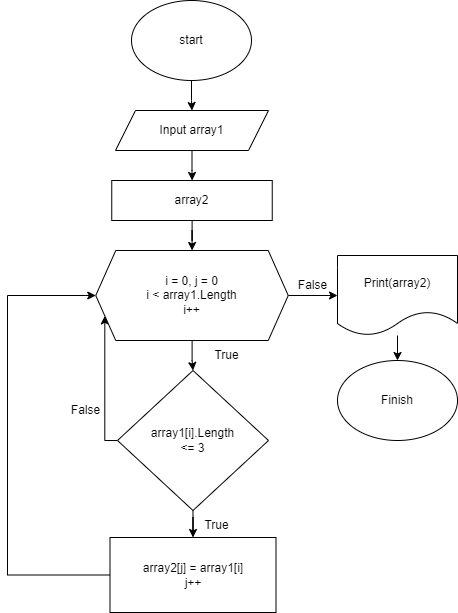

The diagram above was exported from draw.io. Its source (the exported page's mxGraphModel, read from the mxfile embedded in the PNG):
<mxGraphModel dx="1434" dy="764" grid="1" gridSize="10" guides="1" tooltips="1" connect="1" arrows="1" fold="1" page="1" pageScale="1" pageWidth="827" pageHeight="1169" math="0" shadow="0">
  <root>
    <mxCell id="0" />
    <mxCell id="1" parent="0" />
    <mxCell id="4RLlfsIuupn5d4sJ6dRX-5" value="" style="edgeStyle=orthogonalEdgeStyle;rounded=0;orthogonalLoop=1;jettySize=auto;html=1;" parent="1" source="4RLlfsIuupn5d4sJ6dRX-1" target="4RLlfsIuupn5d4sJ6dRX-2" edge="1">
      <mxGeometry relative="1" as="geometry" />
    </mxCell>
    <mxCell id="4RLlfsIuupn5d4sJ6dRX-1" value="start" style="ellipse;whiteSpace=wrap;html=1;" parent="1" vertex="1">
      <mxGeometry x="354" y="10" width="120" height="80" as="geometry" />
    </mxCell>
    <mxCell id="4RLlfsIuupn5d4sJ6dRX-12" value="" style="edgeStyle=orthogonalEdgeStyle;rounded=0;orthogonalLoop=1;jettySize=auto;html=1;" parent="1" source="4RLlfsIuupn5d4sJ6dRX-2" target="4RLlfsIuupn5d4sJ6dRX-11" edge="1">
      <mxGeometry relative="1" as="geometry" />
    </mxCell>
    <mxCell id="4RLlfsIuupn5d4sJ6dRX-2" value="Input array1" style="shape=parallelogram;perimeter=parallelogramPerimeter;whiteSpace=wrap;html=1;fixedSize=1;" parent="1" vertex="1">
      <mxGeometry x="338" y="120" width="153" height="40" as="geometry" />
    </mxCell>
    <mxCell id="4RLlfsIuupn5d4sJ6dRX-9" value="" style="edgeStyle=orthogonalEdgeStyle;rounded=0;orthogonalLoop=1;jettySize=auto;html=1;" parent="1" source="4RLlfsIuupn5d4sJ6dRX-3" target="4RLlfsIuupn5d4sJ6dRX-8" edge="1">
      <mxGeometry relative="1" as="geometry" />
    </mxCell>
    <mxCell id="4RLlfsIuupn5d4sJ6dRX-15" style="edgeStyle=orthogonalEdgeStyle;rounded=0;orthogonalLoop=1;jettySize=auto;html=1;entryX=0;entryY=0.75;entryDx=0;entryDy=0;" parent="1" source="4RLlfsIuupn5d4sJ6dRX-3" target="4RLlfsIuupn5d4sJ6dRX-4" edge="1">
      <mxGeometry relative="1" as="geometry">
        <Array as="points">
          <mxPoint x="327" y="450" />
        </Array>
      </mxGeometry>
    </mxCell>
    <mxCell id="4RLlfsIuupn5d4sJ6dRX-3" value="array1[i].Length&lt;br&gt;&amp;lt;= 3" style="rhombus;whiteSpace=wrap;html=1;" parent="1" vertex="1">
      <mxGeometry x="340" y="380" width="151" height="140" as="geometry" />
    </mxCell>
    <mxCell id="4RLlfsIuupn5d4sJ6dRX-7" value="" style="edgeStyle=orthogonalEdgeStyle;rounded=0;orthogonalLoop=1;jettySize=auto;html=1;" parent="1" source="4RLlfsIuupn5d4sJ6dRX-4" target="4RLlfsIuupn5d4sJ6dRX-3" edge="1">
      <mxGeometry relative="1" as="geometry" />
    </mxCell>
    <mxCell id="4RLlfsIuupn5d4sJ6dRX-18" value="" style="edgeStyle=orthogonalEdgeStyle;rounded=0;orthogonalLoop=1;jettySize=auto;html=1;" parent="1" source="4RLlfsIuupn5d4sJ6dRX-4" target="4RLlfsIuupn5d4sJ6dRX-17" edge="1">
      <mxGeometry relative="1" as="geometry" />
    </mxCell>
    <mxCell id="4RLlfsIuupn5d4sJ6dRX-4" value="i = 0, j = 0&lt;br&gt;i &amp;lt; array1.Length&lt;br&gt;i++" style="shape=hexagon;perimeter=hexagonPerimeter2;whiteSpace=wrap;html=1;fixedSize=1;" parent="1" vertex="1">
      <mxGeometry x="318.25" y="260" width="192.5" height="90" as="geometry" />
    </mxCell>
    <mxCell id="4RLlfsIuupn5d4sJ6dRX-14" style="edgeStyle=orthogonalEdgeStyle;rounded=0;orthogonalLoop=1;jettySize=auto;html=1;entryX=0;entryY=0.5;entryDx=0;entryDy=0;" parent="1" source="4RLlfsIuupn5d4sJ6dRX-8" target="4RLlfsIuupn5d4sJ6dRX-4" edge="1">
      <mxGeometry relative="1" as="geometry">
        <Array as="points">
          <mxPoint x="230" y="585" />
          <mxPoint x="230" y="305" />
        </Array>
      </mxGeometry>
    </mxCell>
    <mxCell id="4RLlfsIuupn5d4sJ6dRX-8" value="array2[j] = array1[i]&lt;br&gt;j++" style="rounded=0;whiteSpace=wrap;html=1;" parent="1" vertex="1">
      <mxGeometry x="332.5" y="547" width="166" height="75" as="geometry" />
    </mxCell>
    <mxCell id="4RLlfsIuupn5d4sJ6dRX-10" value="True&lt;br&gt;" style="text;html=1;align=center;verticalAlign=middle;resizable=0;points=[];autosize=1;strokeColor=none;fillColor=none;" parent="1" vertex="1">
      <mxGeometry x="414" y="520" width="50" height="30" as="geometry" />
    </mxCell>
    <mxCell id="4RLlfsIuupn5d4sJ6dRX-13" value="" style="edgeStyle=orthogonalEdgeStyle;rounded=0;orthogonalLoop=1;jettySize=auto;html=1;" parent="1" source="4RLlfsIuupn5d4sJ6dRX-11" target="4RLlfsIuupn5d4sJ6dRX-4" edge="1">
      <mxGeometry relative="1" as="geometry" />
    </mxCell>
    <mxCell id="4RLlfsIuupn5d4sJ6dRX-11" value="array2" style="rounded=0;whiteSpace=wrap;html=1;" parent="1" vertex="1">
      <mxGeometry x="334.25" y="190" width="160.5" height="40" as="geometry" />
    </mxCell>
    <mxCell id="4RLlfsIuupn5d4sJ6dRX-16" value="False" style="text;html=1;align=center;verticalAlign=middle;resizable=0;points=[];autosize=1;strokeColor=none;fillColor=none;" parent="1" vertex="1">
      <mxGeometry x="282.5" y="405" width="50" height="30" as="geometry" />
    </mxCell>
    <mxCell id="4RLlfsIuupn5d4sJ6dRX-22" value="" style="edgeStyle=orthogonalEdgeStyle;rounded=0;orthogonalLoop=1;jettySize=auto;html=1;" parent="1" source="4RLlfsIuupn5d4sJ6dRX-17" target="4RLlfsIuupn5d4sJ6dRX-21" edge="1">
      <mxGeometry relative="1" as="geometry" />
    </mxCell>
    <mxCell id="4RLlfsIuupn5d4sJ6dRX-17" value="Print(array2)" style="shape=document;whiteSpace=wrap;html=1;boundedLbl=1;" parent="1" vertex="1">
      <mxGeometry x="560" y="265" width="120" height="80" as="geometry" />
    </mxCell>
    <mxCell id="4RLlfsIuupn5d4sJ6dRX-19" value="True" style="text;html=1;align=center;verticalAlign=middle;resizable=0;points=[];autosize=1;strokeColor=none;fillColor=none;" parent="1" vertex="1">
      <mxGeometry x="424" y="350" width="50" height="30" as="geometry" />
    </mxCell>
    <mxCell id="4RLlfsIuupn5d4sJ6dRX-20" value="False" style="text;html=1;align=center;verticalAlign=middle;resizable=0;points=[];autosize=1;strokeColor=none;fillColor=none;" parent="1" vertex="1">
      <mxGeometry x="510" y="280" width="50" height="30" as="geometry" />
    </mxCell>
    <mxCell id="4RLlfsIuupn5d4sJ6dRX-21" value="Finish" style="ellipse;whiteSpace=wrap;html=1;" parent="1" vertex="1">
      <mxGeometry x="560" y="370" width="120" height="80" as="geometry" />
    </mxCell>
  </root>
</mxGraphModel>